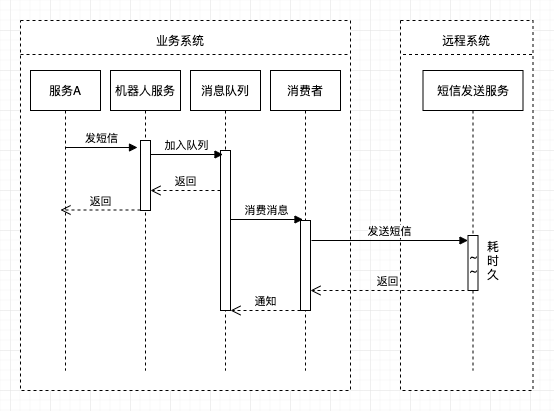

The diagram above was exported from draw.io. Its source (the exported page's mxGraphModel, read from the mxfile embedded in the PNG):
<mxGraphModel dx="905" dy="680" grid="1" gridSize="10" guides="1" tooltips="1" connect="1" arrows="1" fold="1" page="1" pageScale="1" pageWidth="827" pageHeight="649" math="0" shadow="0">
  <root>
    <mxCell id="0" />
    <mxCell id="1" parent="0" />
    <mxCell id="nNmootmEpfwPzNgkKubW-1" value="" style="rounded=0;whiteSpace=wrap;html=1;dashed=1;" vertex="1" parent="1">
      <mxGeometry x="50" y="110" width="330" height="370" as="geometry" />
    </mxCell>
    <mxCell id="nNmootmEpfwPzNgkKubW-2" value="" style="rounded=0;whiteSpace=wrap;html=1;dashed=1;" vertex="1" parent="1">
      <mxGeometry x="430" y="110" width="132.5" height="370" as="geometry" />
    </mxCell>
    <mxCell id="nNmootmEpfwPzNgkKubW-3" value="服务A" style="shape=umlLifeline;perimeter=lifelinePerimeter;whiteSpace=wrap;html=1;container=1;collapsible=0;recursiveResize=0;outlineConnect=0;" vertex="1" parent="1">
      <mxGeometry x="60" y="160" width="70" height="300" as="geometry" />
    </mxCell>
    <mxCell id="nNmootmEpfwPzNgkKubW-7" value="短信发送服务" style="shape=umlLifeline;perimeter=lifelinePerimeter;whiteSpace=wrap;html=1;container=1;collapsible=0;recursiveResize=0;outlineConnect=0;" vertex="1" parent="1">
      <mxGeometry x="452.5" y="160" width="100" height="300" as="geometry" />
    </mxCell>
    <mxCell id="nNmootmEpfwPzNgkKubW-8" value="~&lt;br&gt;~" style="html=1;points=[];perimeter=orthogonalPerimeter;" vertex="1" parent="nNmootmEpfwPzNgkKubW-7">
      <mxGeometry x="45" y="165" width="10" height="55" as="geometry" />
    </mxCell>
    <mxCell id="nNmootmEpfwPzNgkKubW-10" value="耗&lt;br&gt;时&lt;br&gt;久" style="text;html=1;strokeColor=none;fillColor=none;align=center;verticalAlign=middle;whiteSpace=wrap;rounded=0;dashed=1;" vertex="1" parent="1">
      <mxGeometry x="502.5" y="340" width="40" height="20" as="geometry" />
    </mxCell>
    <mxCell id="nNmootmEpfwPzNgkKubW-13" value="" style="line;strokeWidth=1;fillColor=none;align=left;verticalAlign=middle;spacingTop=-1;spacingLeft=3;spacingRight=3;rotatable=0;labelPosition=right;points=[];portConstraint=eastwest;dashed=1;" vertex="1" parent="1">
      <mxGeometry x="50" y="140" width="330" height="8" as="geometry" />
    </mxCell>
    <mxCell id="nNmootmEpfwPzNgkKubW-14" value="" style="line;strokeWidth=1;fillColor=none;align=left;verticalAlign=middle;spacingTop=-1;spacingLeft=3;spacingRight=3;rotatable=0;labelPosition=right;points=[];portConstraint=eastwest;dashed=1;" vertex="1" parent="1">
      <mxGeometry x="432.5" y="140" width="130" height="8" as="geometry" />
    </mxCell>
    <mxCell id="nNmootmEpfwPzNgkKubW-15" value="业务系统" style="text;html=1;strokeColor=none;fillColor=none;align=center;verticalAlign=middle;whiteSpace=wrap;rounded=0;dashed=1;" vertex="1" parent="1">
      <mxGeometry x="160" y="120" width="100" height="20" as="geometry" />
    </mxCell>
    <mxCell id="nNmootmEpfwPzNgkKubW-16" value="远程系统" style="text;html=1;strokeColor=none;fillColor=none;align=center;verticalAlign=middle;whiteSpace=wrap;rounded=0;dashed=1;" vertex="1" parent="1">
      <mxGeometry x="461.25" y="120" width="70" height="20" as="geometry" />
    </mxCell>
    <mxCell id="nNmootmEpfwPzNgkKubW-18" value="机器人服务" style="shape=umlLifeline;perimeter=lifelinePerimeter;whiteSpace=wrap;html=1;container=1;collapsible=0;recursiveResize=0;outlineConnect=0;" vertex="1" parent="1">
      <mxGeometry x="140" y="160" width="70" height="300" as="geometry" />
    </mxCell>
    <mxCell id="nNmootmEpfwPzNgkKubW-19" value="消息队列" style="shape=umlLifeline;perimeter=lifelinePerimeter;whiteSpace=wrap;html=1;container=1;collapsible=0;recursiveResize=0;outlineConnect=0;" vertex="1" parent="1">
      <mxGeometry x="220" y="160" width="70" height="300" as="geometry" />
    </mxCell>
    <mxCell id="nNmootmEpfwPzNgkKubW-23" value="" style="html=1;points=[];perimeter=orthogonalPerimeter;" vertex="1" parent="nNmootmEpfwPzNgkKubW-19">
      <mxGeometry x="30" y="80" width="10" height="160" as="geometry" />
    </mxCell>
    <mxCell id="nNmootmEpfwPzNgkKubW-20" value="消费者" style="shape=umlLifeline;perimeter=lifelinePerimeter;whiteSpace=wrap;html=1;container=1;collapsible=0;recursiveResize=0;outlineConnect=0;" vertex="1" parent="1">
      <mxGeometry x="300" y="160" width="70" height="300" as="geometry" />
    </mxCell>
    <mxCell id="nNmootmEpfwPzNgkKubW-29" value="" style="html=1;points=[];perimeter=orthogonalPerimeter;" vertex="1" parent="nNmootmEpfwPzNgkKubW-20">
      <mxGeometry x="30" y="150" width="10" height="90" as="geometry" />
    </mxCell>
    <mxCell id="nNmootmEpfwPzNgkKubW-21" value="" style="html=1;points=[];perimeter=orthogonalPerimeter;" vertex="1" parent="1">
      <mxGeometry x="170" y="230" width="10" height="70" as="geometry" />
    </mxCell>
    <mxCell id="nNmootmEpfwPzNgkKubW-22" value="发短信" style="html=1;verticalAlign=bottom;endArrow=block;entryX=-0.3;entryY=0.1;entryDx=0;entryDy=0;entryPerimeter=0;" edge="1" parent="1" source="nNmootmEpfwPzNgkKubW-3" target="nNmootmEpfwPzNgkKubW-21">
      <mxGeometry width="80" relative="1" as="geometry">
        <mxPoint x="370" y="220" as="sourcePoint" />
        <mxPoint x="450" y="220" as="targetPoint" />
      </mxGeometry>
    </mxCell>
    <mxCell id="nNmootmEpfwPzNgkKubW-25" value="加入队列" style="html=1;verticalAlign=bottom;endArrow=block;entryX=-0.3;entryY=0.1;entryDx=0;entryDy=0;entryPerimeter=0;" edge="1" parent="1">
      <mxGeometry width="80" relative="1" as="geometry">
        <mxPoint x="180" y="244" as="sourcePoint" />
        <mxPoint x="252.5" y="244" as="targetPoint" />
      </mxGeometry>
    </mxCell>
    <mxCell id="nNmootmEpfwPzNgkKubW-26" value="返回" style="html=1;verticalAlign=bottom;endArrow=open;dashed=1;endSize=8;" edge="1" parent="1">
      <mxGeometry relative="1" as="geometry">
        <mxPoint x="250" y="280" as="sourcePoint" />
        <mxPoint x="180" y="280" as="targetPoint" />
      </mxGeometry>
    </mxCell>
    <mxCell id="nNmootmEpfwPzNgkKubW-27" value="返回" style="html=1;verticalAlign=bottom;endArrow=open;dashed=1;endSize=8;" edge="1" parent="1">
      <mxGeometry relative="1" as="geometry">
        <mxPoint x="170" y="299.5" as="sourcePoint" />
        <mxPoint x="90" y="299.5" as="targetPoint" />
      </mxGeometry>
    </mxCell>
    <mxCell id="nNmootmEpfwPzNgkKubW-30" value="消费消息" style="html=1;verticalAlign=bottom;endArrow=block;entryX=-0.3;entryY=0.1;entryDx=0;entryDy=0;entryPerimeter=0;" edge="1" parent="1">
      <mxGeometry width="80" relative="1" as="geometry">
        <mxPoint x="260" y="309" as="sourcePoint" />
        <mxPoint x="332.5" y="309" as="targetPoint" />
      </mxGeometry>
    </mxCell>
    <mxCell id="nNmootmEpfwPzNgkKubW-31" value="发送短信" style="html=1;verticalAlign=bottom;endArrow=block;" edge="1" parent="1" target="nNmootmEpfwPzNgkKubW-8">
      <mxGeometry width="80" relative="1" as="geometry">
        <mxPoint x="341" y="330" as="sourcePoint" />
        <mxPoint x="413.5" y="330" as="targetPoint" />
      </mxGeometry>
    </mxCell>
    <mxCell id="nNmootmEpfwPzNgkKubW-32" value="返回" style="html=1;verticalAlign=bottom;endArrow=open;dashed=1;endSize=8;" edge="1" parent="1">
      <mxGeometry relative="1" as="geometry">
        <mxPoint x="494" y="380" as="sourcePoint" />
        <mxPoint x="340" y="380" as="targetPoint" />
      </mxGeometry>
    </mxCell>
    <mxCell id="nNmootmEpfwPzNgkKubW-33" value="通知" style="html=1;verticalAlign=bottom;endArrow=open;dashed=1;endSize=8;" edge="1" parent="1">
      <mxGeometry relative="1" as="geometry">
        <mxPoint x="330" y="400" as="sourcePoint" />
        <mxPoint x="260" y="400" as="targetPoint" />
      </mxGeometry>
    </mxCell>
  </root>
</mxGraphModel>